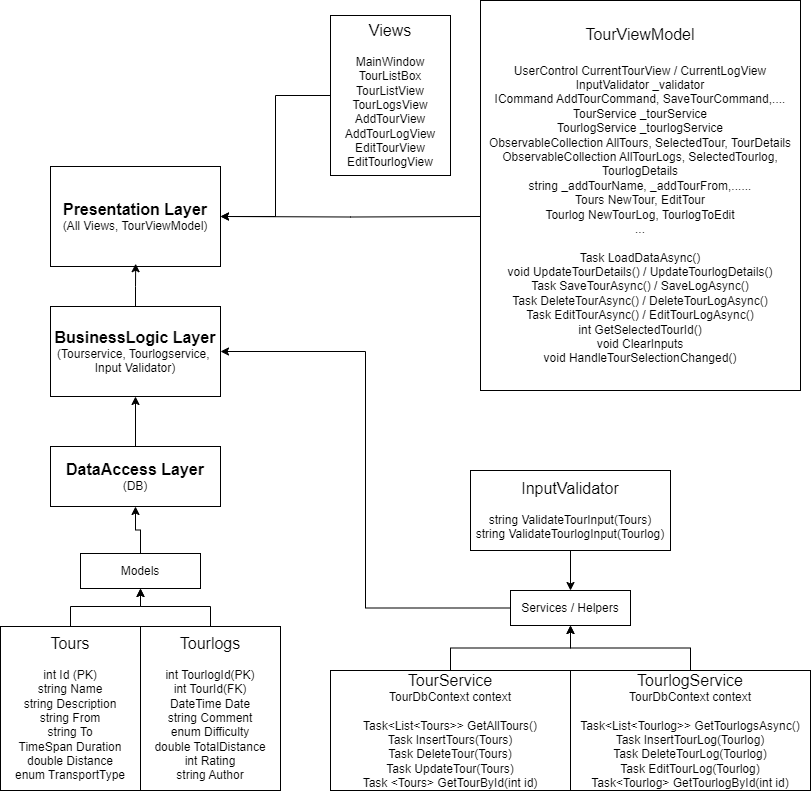

The diagram above was exported from draw.io. Its source (the exported page's mxGraphModel, read from the mxfile embedded in the PNG):
<mxGraphModel dx="1098" dy="828" grid="1" gridSize="10" guides="1" tooltips="1" connect="1" arrows="1" fold="1" page="1" pageScale="1" pageWidth="827" pageHeight="1169" math="0" shadow="0">
  <root>
    <mxCell id="0" />
    <mxCell id="1" parent="0" />
    <mxCell id="h2Br5b4KSalk7Fo1bpV8-1" value="&lt;font style=&quot;font-size: 16px;&quot;&gt;&lt;b&gt;DataAccess Layer&lt;/b&gt;&lt;/font&gt;&lt;div&gt;(DB)&lt;/div&gt;" style="rounded=0;whiteSpace=wrap;html=1;" vertex="1" parent="1">
      <mxGeometry x="50" y="481" width="170" height="60" as="geometry" />
    </mxCell>
    <mxCell id="h2Br5b4KSalk7Fo1bpV8-2" value="&lt;font style=&quot;font-size: 16px;&quot;&gt;&lt;b&gt;BusinessLogic Layer&lt;/b&gt;&lt;/font&gt;&lt;div&gt;(Tourservice, Tourlogservice,&amp;nbsp;&lt;/div&gt;&lt;div&gt;Input Validator)&lt;/div&gt;" style="rounded=0;whiteSpace=wrap;html=1;" vertex="1" parent="1">
      <mxGeometry x="50" y="341" width="170" height="90" as="geometry" />
    </mxCell>
    <mxCell id="h2Br5b4KSalk7Fo1bpV8-3" value="&lt;font style=&quot;font-size: 16px;&quot;&gt;&lt;b&gt;Presentation Layer&lt;/b&gt;&lt;/font&gt;&lt;div&gt;(All Views, TourViewModel)&lt;/div&gt;" style="rounded=0;whiteSpace=wrap;html=1;" vertex="1" parent="1">
      <mxGeometry x="50" y="201" width="170" height="100" as="geometry" />
    </mxCell>
    <mxCell id="h2Br5b4KSalk7Fo1bpV8-4" value="" style="endArrow=classic;html=1;rounded=0;exitX=0.5;exitY=0;exitDx=0;exitDy=0;" edge="1" parent="1" source="h2Br5b4KSalk7Fo1bpV8-1" target="h2Br5b4KSalk7Fo1bpV8-2">
      <mxGeometry width="50" height="50" relative="1" as="geometry">
        <mxPoint x="140" y="471" as="sourcePoint" />
        <mxPoint x="190" y="421" as="targetPoint" />
      </mxGeometry>
    </mxCell>
    <mxCell id="h2Br5b4KSalk7Fo1bpV8-10" style="edgeStyle=orthogonalEdgeStyle;rounded=0;orthogonalLoop=1;jettySize=auto;html=1;entryX=0.5;entryY=1;entryDx=0;entryDy=0;" edge="1" parent="1" source="h2Br5b4KSalk7Fo1bpV8-7" target="h2Br5b4KSalk7Fo1bpV8-9">
      <mxGeometry relative="1" as="geometry" />
    </mxCell>
    <mxCell id="h2Br5b4KSalk7Fo1bpV8-7" value="&lt;font style=&quot;font-size: 16px;&quot;&gt;Tours&lt;/font&gt;&lt;div&gt;&lt;br&gt;&lt;/div&gt;&lt;div&gt;int Id (PK)&lt;/div&gt;&lt;div&gt;string Name&lt;/div&gt;&lt;div&gt;string Description&lt;/div&gt;&lt;div&gt;string From&lt;/div&gt;&lt;div&gt;string To&lt;/div&gt;&lt;div&gt;TimeSpan Duration&lt;/div&gt;&lt;div&gt;double Distance&lt;/div&gt;&lt;div&gt;enum TransportType&lt;/div&gt;" style="rounded=0;whiteSpace=wrap;html=1;" vertex="1" parent="1">
      <mxGeometry y="661" width="140" height="164" as="geometry" />
    </mxCell>
    <mxCell id="h2Br5b4KSalk7Fo1bpV8-11" style="edgeStyle=orthogonalEdgeStyle;rounded=0;orthogonalLoop=1;jettySize=auto;html=1;entryX=0.5;entryY=1;entryDx=0;entryDy=0;" edge="1" parent="1" source="h2Br5b4KSalk7Fo1bpV8-8" target="h2Br5b4KSalk7Fo1bpV8-9">
      <mxGeometry relative="1" as="geometry" />
    </mxCell>
    <mxCell id="h2Br5b4KSalk7Fo1bpV8-8" value="&lt;font style=&quot;font-size: 16px;&quot;&gt;Tourlogs&lt;/font&gt;&lt;div&gt;&lt;br&gt;&lt;/div&gt;&lt;div&gt;int TourlogId(PK)&lt;/div&gt;&lt;div&gt;int TourId(FK)&lt;/div&gt;&lt;div&gt;DateTime Date&lt;/div&gt;&lt;div&gt;string Comment&lt;/div&gt;&lt;div&gt;enum Difficulty&lt;/div&gt;&lt;div&gt;double TotalDistance&lt;/div&gt;&lt;div&gt;int Rating&lt;/div&gt;&lt;div&gt;string Author&lt;/div&gt;" style="rounded=0;whiteSpace=wrap;html=1;" vertex="1" parent="1">
      <mxGeometry x="140" y="661" width="140" height="164" as="geometry" />
    </mxCell>
    <mxCell id="h2Br5b4KSalk7Fo1bpV8-32" style="edgeStyle=orthogonalEdgeStyle;rounded=0;orthogonalLoop=1;jettySize=auto;html=1;" edge="1" parent="1" source="h2Br5b4KSalk7Fo1bpV8-9" target="h2Br5b4KSalk7Fo1bpV8-1">
      <mxGeometry relative="1" as="geometry" />
    </mxCell>
    <mxCell id="h2Br5b4KSalk7Fo1bpV8-9" value="Models" style="rounded=0;whiteSpace=wrap;html=1;" vertex="1" parent="1">
      <mxGeometry x="80" y="588" width="120" height="35" as="geometry" />
    </mxCell>
    <mxCell id="h2Br5b4KSalk7Fo1bpV8-19" style="edgeStyle=orthogonalEdgeStyle;rounded=0;orthogonalLoop=1;jettySize=auto;html=1;entryX=0.5;entryY=1;entryDx=0;entryDy=0;" edge="1" parent="1" source="h2Br5b4KSalk7Fo1bpV8-13" target="h2Br5b4KSalk7Fo1bpV8-16">
      <mxGeometry relative="1" as="geometry" />
    </mxCell>
    <mxCell id="h2Br5b4KSalk7Fo1bpV8-13" value="&lt;font style=&quot;font-size: 16px;&quot;&gt;TourlogService&lt;/font&gt;&lt;div&gt;TourDbContext context&lt;/div&gt;&lt;div&gt;&lt;br&gt;&lt;/div&gt;&lt;div&gt;Task&amp;lt;List&amp;lt;Tourlog&amp;gt;&amp;gt; GetTourlogsAsync()&lt;/div&gt;&lt;div&gt;Task InsertTourLog(Tourlog)&lt;/div&gt;&lt;div&gt;Task DeleteTourLog(Tourlog)&lt;/div&gt;&lt;div&gt;Task EditTourLog(Tourlog)&lt;/div&gt;&lt;div&gt;Task&amp;lt;Tourlog&amp;gt; GetTourlogById(int id)&lt;/div&gt;" style="rounded=0;whiteSpace=wrap;html=1;" vertex="1" parent="1">
      <mxGeometry x="570" y="705" width="240" height="120" as="geometry" />
    </mxCell>
    <mxCell id="h2Br5b4KSalk7Fo1bpV8-18" style="edgeStyle=orthogonalEdgeStyle;rounded=0;orthogonalLoop=1;jettySize=auto;html=1;entryX=0.5;entryY=1;entryDx=0;entryDy=0;" edge="1" parent="1" source="h2Br5b4KSalk7Fo1bpV8-15" target="h2Br5b4KSalk7Fo1bpV8-16">
      <mxGeometry relative="1" as="geometry" />
    </mxCell>
    <mxCell id="h2Br5b4KSalk7Fo1bpV8-15" value="&lt;font style=&quot;font-size: 16px;&quot;&gt;TourService&lt;/font&gt;&lt;div&gt;TourDbContext context&lt;/div&gt;&lt;div&gt;&lt;br&gt;&lt;/div&gt;&lt;div&gt;Task&amp;lt;List&amp;lt;Tours&amp;gt;&amp;gt; GetAllTours()&lt;/div&gt;&lt;div&gt;Task InsertTours(Tours)&lt;/div&gt;&lt;div&gt;Task DeleteTour(Tours)&lt;/div&gt;&lt;div&gt;Task UpdateTour(Tours)&lt;/div&gt;&lt;div&gt;Task &amp;lt;Tours&amp;gt; GetTourById(int id)&lt;/div&gt;" style="rounded=0;whiteSpace=wrap;html=1;" vertex="1" parent="1">
      <mxGeometry x="330" y="705" width="240" height="120" as="geometry" />
    </mxCell>
    <mxCell id="h2Br5b4KSalk7Fo1bpV8-20" style="edgeStyle=orthogonalEdgeStyle;rounded=0;orthogonalLoop=1;jettySize=auto;html=1;entryX=1;entryY=0.5;entryDx=0;entryDy=0;" edge="1" parent="1" source="h2Br5b4KSalk7Fo1bpV8-16" target="h2Br5b4KSalk7Fo1bpV8-2">
      <mxGeometry relative="1" as="geometry" />
    </mxCell>
    <mxCell id="h2Br5b4KSalk7Fo1bpV8-16" value="Services / Helpers" style="rounded=0;whiteSpace=wrap;html=1;" vertex="1" parent="1">
      <mxGeometry x="510" y="625" width="120" height="35" as="geometry" />
    </mxCell>
    <mxCell id="h2Br5b4KSalk7Fo1bpV8-22" style="edgeStyle=orthogonalEdgeStyle;rounded=0;orthogonalLoop=1;jettySize=auto;html=1;entryX=0.5;entryY=0;entryDx=0;entryDy=0;" edge="1" parent="1" source="h2Br5b4KSalk7Fo1bpV8-21" target="h2Br5b4KSalk7Fo1bpV8-16">
      <mxGeometry relative="1" as="geometry" />
    </mxCell>
    <mxCell id="h2Br5b4KSalk7Fo1bpV8-21" value="&lt;font style=&quot;font-size: 16px;&quot;&gt;InputValidator&lt;/font&gt;&lt;div&gt;&lt;br&gt;&lt;/div&gt;&lt;div&gt;string ValidateTourInput(Tours&lt;span style=&quot;background-color: transparent; color: light-dark(rgb(0, 0, 0), rgb(255, 255, 255));&quot;&gt;)&lt;/span&gt;&lt;/div&gt;&lt;div&gt;&lt;span style=&quot;background-color: transparent; color: light-dark(rgb(0, 0, 0), rgb(255, 255, 255));&quot;&gt;string ValidateTourlogInput(Tourlog)&lt;/span&gt;&lt;/div&gt;" style="rounded=0;whiteSpace=wrap;html=1;" vertex="1" parent="1">
      <mxGeometry x="470" y="505" width="200" height="80" as="geometry" />
    </mxCell>
    <mxCell id="h2Br5b4KSalk7Fo1bpV8-24" style="edgeStyle=orthogonalEdgeStyle;rounded=0;orthogonalLoop=1;jettySize=auto;html=1;" edge="1" parent="1" target="h2Br5b4KSalk7Fo1bpV8-3">
      <mxGeometry relative="1" as="geometry">
        <mxPoint x="479.9999999999998" y="251.00000000000023" as="sourcePoint" />
      </mxGeometry>
    </mxCell>
    <mxCell id="h2Br5b4KSalk7Fo1bpV8-23" value="&lt;font style=&quot;font-size: 16px;&quot;&gt;TourViewModel&lt;/font&gt;&lt;div&gt;&lt;font style=&quot;font-size: 16px;&quot;&gt;&lt;br&gt;&lt;/font&gt;&lt;/div&gt;&lt;div&gt;&lt;font&gt;UserControl CurrentTourView /&amp;nbsp;&lt;/font&gt;&lt;span style=&quot;background-color: transparent; color: light-dark(rgb(0, 0, 0), rgb(255, 255, 255));&quot;&gt;CurrentLogView&lt;/span&gt;&lt;/div&gt;&lt;div&gt;&lt;font&gt;InputValidator _validator&lt;/font&gt;&lt;/div&gt;&lt;div&gt;&lt;font&gt;ICommand AddTourCommand, SaveTourCommand,....&lt;/font&gt;&lt;/div&gt;&lt;div&gt;TourService _tourService&lt;/div&gt;&lt;div&gt;TourlogService _tourlogService&lt;/div&gt;&lt;div&gt;ObservableCollection AllTours, SelectedTour, TourDetails&lt;/div&gt;&lt;div&gt;ObservableCollection AllTourLogs, SelectedTourlog, TourlogDetails&lt;/div&gt;&lt;div&gt;string _addTourName, _addTourFrom,......&lt;/div&gt;&lt;div&gt;Tours NewTour, EditTour&lt;/div&gt;&lt;div&gt;Tourlog NewTourLog, TourlogToEdit&lt;/div&gt;&lt;div&gt;...&lt;/div&gt;&lt;div&gt;&lt;br&gt;&lt;/div&gt;&lt;div&gt;Task LoadDataAsync()&lt;/div&gt;&lt;div&gt;void UpdateTourDetails() / UpdateTourlogDetails()&lt;/div&gt;&lt;div&gt;Task SaveTourAsync() / SaveLogAsync()&lt;/div&gt;&lt;div&gt;Task DeleteTourAsync() / DeleteTourLogAsync()&lt;/div&gt;&lt;div&gt;Task EditTourAsync() / EditTourLogAsync()&lt;/div&gt;&lt;div&gt;int GetSelectedTourId()&lt;/div&gt;&lt;div&gt;void ClearInputs&lt;/div&gt;&lt;div&gt;void HandleTourSelectionChanged()&lt;/div&gt;" style="rounded=0;whiteSpace=wrap;html=1;" vertex="1" parent="1">
      <mxGeometry x="480" y="35" width="320" height="390" as="geometry" />
    </mxCell>
    <mxCell id="h2Br5b4KSalk7Fo1bpV8-26" style="edgeStyle=orthogonalEdgeStyle;rounded=0;orthogonalLoop=1;jettySize=auto;html=1;" edge="1" parent="1" source="h2Br5b4KSalk7Fo1bpV8-25" target="h2Br5b4KSalk7Fo1bpV8-3">
      <mxGeometry relative="1" as="geometry" />
    </mxCell>
    <mxCell id="h2Br5b4KSalk7Fo1bpV8-25" value="&lt;font style=&quot;font-size: 16px;&quot;&gt;Views&lt;/font&gt;&lt;div&gt;&lt;br&gt;&lt;/div&gt;&lt;div&gt;MainWindow&lt;/div&gt;&lt;div&gt;TourListBox&lt;/div&gt;&lt;div&gt;TourListView&lt;/div&gt;&lt;div&gt;TourLogsView&lt;/div&gt;&lt;div&gt;AddTourView&lt;/div&gt;&lt;div&gt;AddTourLogView&lt;/div&gt;&lt;div&gt;EditTourView&lt;/div&gt;&lt;div&gt;EditTourlogView&lt;/div&gt;" style="rounded=0;whiteSpace=wrap;html=1;" vertex="1" parent="1">
      <mxGeometry x="330" y="50" width="120" height="160" as="geometry" />
    </mxCell>
    <mxCell id="h2Br5b4KSalk7Fo1bpV8-29" style="edgeStyle=orthogonalEdgeStyle;rounded=0;orthogonalLoop=1;jettySize=auto;html=1;entryX=0.501;entryY=0.972;entryDx=0;entryDy=0;entryPerimeter=0;" edge="1" parent="1" source="h2Br5b4KSalk7Fo1bpV8-2" target="h2Br5b4KSalk7Fo1bpV8-3">
      <mxGeometry relative="1" as="geometry" />
    </mxCell>
  </root>
</mxGraphModel>